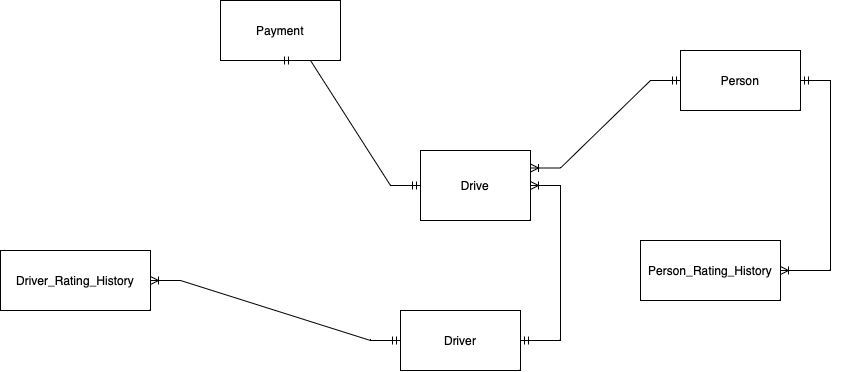

The diagram above was exported from draw.io. Its source (the exported page's mxGraphModel, read from the mxfile embedded in the PNG):
<mxGraphModel dx="2064" dy="2013" grid="1" gridSize="10" guides="1" tooltips="1" connect="1" arrows="1" fold="1" page="1" pageScale="1" pageWidth="827" pageHeight="1169" math="0" shadow="0">
  <root>
    <mxCell id="0" />
    <mxCell id="1" parent="0" />
    <mxCell id="2TdinVV24m6juVP0GPgO-194" value="" style="edgeStyle=entityRelationEdgeStyle;fontSize=12;html=1;endArrow=ERoneToMany;startArrow=ERmandOne;rounded=0;entryX=1;entryY=0.5;entryDx=0;entryDy=0;" parent="1" target="yl0NGpjNBAmBe0pd-2HO-8" edge="1" source="yl0NGpjNBAmBe0pd-2HO-6">
      <mxGeometry width="100" height="100" relative="1" as="geometry">
        <mxPoint x="260" y="-360" as="sourcePoint" />
        <mxPoint x="280" y="-550" as="targetPoint" />
      </mxGeometry>
    </mxCell>
    <mxCell id="yl0NGpjNBAmBe0pd-2HO-3" value="Driver_Rating_History" style="rounded=0;whiteSpace=wrap;html=1;" vertex="1" parent="1">
      <mxGeometry x="-540" y="-200" width="150" height="60" as="geometry" />
    </mxCell>
    <mxCell id="yl0NGpjNBAmBe0pd-2HO-4" value="Drive" style="rounded=0;whiteSpace=wrap;html=1;" vertex="1" parent="1">
      <mxGeometry x="-120" y="-300" width="110" height="70" as="geometry" />
    </mxCell>
    <mxCell id="yl0NGpjNBAmBe0pd-2HO-5" value="Payment" style="rounded=0;whiteSpace=wrap;html=1;" vertex="1" parent="1">
      <mxGeometry x="-320" y="-450" width="120" height="60" as="geometry" />
    </mxCell>
    <mxCell id="yl0NGpjNBAmBe0pd-2HO-6" value="Person" style="rounded=0;whiteSpace=wrap;html=1;" vertex="1" parent="1">
      <mxGeometry x="140" y="-400" width="120" height="60" as="geometry" />
    </mxCell>
    <mxCell id="yl0NGpjNBAmBe0pd-2HO-7" value="Driver" style="rounded=0;whiteSpace=wrap;html=1;" vertex="1" parent="1">
      <mxGeometry x="-140" y="-140" width="120" height="60" as="geometry" />
    </mxCell>
    <mxCell id="yl0NGpjNBAmBe0pd-2HO-8" value="Person_Rating_History" style="rounded=0;whiteSpace=wrap;html=1;" vertex="1" parent="1">
      <mxGeometry x="100" y="-210" width="140" height="60" as="geometry" />
    </mxCell>
    <mxCell id="yl0NGpjNBAmBe0pd-2HO-9" value="" style="edgeStyle=entityRelationEdgeStyle;fontSize=12;html=1;endArrow=ERoneToMany;startArrow=ERmandOne;rounded=0;exitX=0;exitY=0.5;exitDx=0;exitDy=0;entryX=1;entryY=0.5;entryDx=0;entryDy=0;" edge="1" parent="1" source="yl0NGpjNBAmBe0pd-2HO-7" target="yl0NGpjNBAmBe0pd-2HO-3">
      <mxGeometry width="100" height="100" relative="1" as="geometry">
        <mxPoint x="-13" y="20" as="sourcePoint" />
        <mxPoint x="-330" y="-180" as="targetPoint" />
        <Array as="points">
          <mxPoint x="-183" y="410" />
          <mxPoint x="-143" y="440" />
          <mxPoint x="-23" y="265" />
          <mxPoint x="-33" y="235" />
          <mxPoint x="-350" y="-180" />
          <mxPoint x="-243" y="-295" />
        </Array>
      </mxGeometry>
    </mxCell>
    <mxCell id="yl0NGpjNBAmBe0pd-2HO-11" value="" style="edgeStyle=entityRelationEdgeStyle;fontSize=12;html=1;endArrow=ERoneToMany;startArrow=ERmandOne;rounded=0;exitX=1;exitY=0.5;exitDx=0;exitDy=0;" edge="1" parent="1" source="yl0NGpjNBAmBe0pd-2HO-7" target="yl0NGpjNBAmBe0pd-2HO-4">
      <mxGeometry width="100" height="100" relative="1" as="geometry">
        <mxPoint x="-50" y="-220" as="sourcePoint" />
        <mxPoint x="-330" y="-230" as="targetPoint" />
        <Array as="points">
          <mxPoint x="-210" y="365" />
          <mxPoint x="-170" y="395" />
          <mxPoint x="-50" y="220" />
          <mxPoint x="-60" y="190" />
          <mxPoint x="-270" y="-340" />
        </Array>
      </mxGeometry>
    </mxCell>
    <mxCell id="yl0NGpjNBAmBe0pd-2HO-12" value="" style="edgeStyle=entityRelationEdgeStyle;fontSize=12;html=1;endArrow=ERoneToMany;startArrow=ERmandOne;rounded=0;exitX=0;exitY=0.5;exitDx=0;exitDy=0;entryX=1;entryY=0.25;entryDx=0;entryDy=0;" edge="1" parent="1" source="yl0NGpjNBAmBe0pd-2HO-6" target="yl0NGpjNBAmBe0pd-2HO-4">
      <mxGeometry width="100" height="100" relative="1" as="geometry">
        <mxPoint x="-340" y="-180" as="sourcePoint" />
        <mxPoint x="-200" y="-130" as="targetPoint" />
        <Array as="points">
          <mxPoint x="-140" y="245" />
          <mxPoint x="-100" y="275" />
          <mxPoint x="-210" y="-330" />
          <mxPoint x="20" y="100" />
          <mxPoint x="10" y="70" />
          <mxPoint x="-200" y="-460" />
        </Array>
      </mxGeometry>
    </mxCell>
    <mxCell id="yl0NGpjNBAmBe0pd-2HO-13" value="" style="edgeStyle=entityRelationEdgeStyle;fontSize=12;html=1;endArrow=ERmandOne;startArrow=ERmandOne;rounded=0;entryX=0.5;entryY=1;entryDx=0;entryDy=0;exitX=0;exitY=0.5;exitDx=0;exitDy=0;" edge="1" parent="1" source="yl0NGpjNBAmBe0pd-2HO-4" target="yl0NGpjNBAmBe0pd-2HO-5">
      <mxGeometry width="100" height="100" relative="1" as="geometry">
        <mxPoint x="-400" y="-210" as="sourcePoint" />
        <mxPoint x="-250" y="-390" as="targetPoint" />
      </mxGeometry>
    </mxCell>
  </root>
</mxGraphModel>